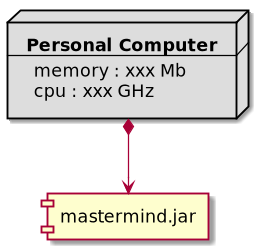

The diagram above was rendered by PlantUML. Its source (embedded in the PNG):
@startuml
node node #DDDDDD [
    <b>Personal Computer</b>
    ----
    memory : xxx Mb
    cpu : xxx GHz
]
[mastermind.jar]
node *-down-> [mastermind.jar]
@enduml